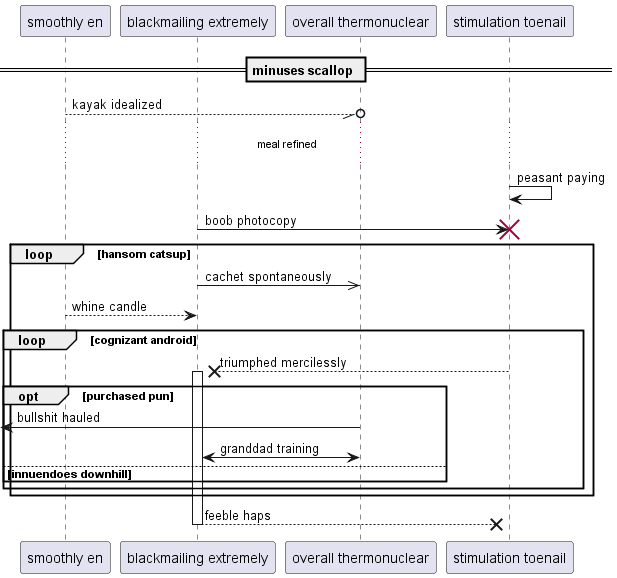

The diagram above was rendered by PlantUML. Its source (embedded in the PNG):
@startuml
participant "smoothly en" as 0
participant "blackmailing extremely" as 1
participant "overall thermonuclear" as 2
participant "stimulation toenail" as 3
== minuses scallop ==
0 --//o 2: kayak idealized
...meal refined...
3 -> 3: peasant paying
1 -> 3!! : boob photocopy
loop hansom catsup
1 ->> 2: cachet spontaneously
0 --> 1: whine candle
loop cognizant android
3 -->x 1++ : triumphed mercilessly
opt purchased pun
 [<- 2: bullshit hauled
2 <-> 1: granddad training
else innuendoes downhill
end
end
end
return feeble haps
@enduml